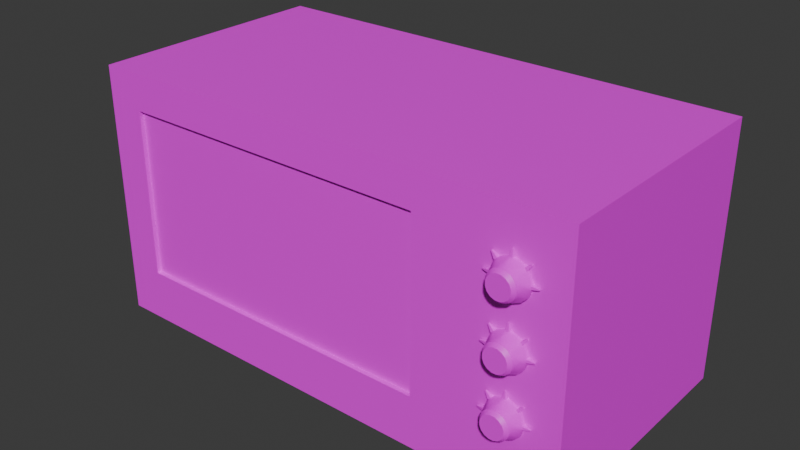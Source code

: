# Source: microwave.blend  (saved by Blender 4.4.32; exported with 4.5.12 LTS)
import bpy
from mathutils import Matrix  # noqa: F401  (used for matrix-valued properties, if any)

bpy.ops.wm.read_factory_settings(use_empty=True)
scene = bpy.context.scene
scene.name = 'Scene'

# ---- collections
col_collection = bpy.data.collections.new('Collection'); scene.collection.children.link(col_collection)

# ---- images (referenced by path relative to the original .blend; pixels are not part of the script)
import os
ASSET_DIR = os.environ.get("B2B_ASSET_DIR", "")  # directory of the original .blend (textures are referenced by path, not embedded)
HERE = os.path.dirname(os.path.abspath(__file__))  # packed textures are extracted next to this script under _unpacked/

def load_image(name, relpath, width, height, colorspace="sRGB"):
    """Load a texture the original file referenced (path relative to the .blend, or extracted next to this script)."""
    p = next((c for c in (os.path.join(HERE, relpath), os.path.join(ASSET_DIR, relpath)) if relpath and os.path.exists(c)), "")
    if p:
        img = bpy.data.images.load(p, check_existing=True)
        img.name = name
    else:  # same state as the original file: an image datablock whose file is absent (Cycles renders it pink)
        img = bpy.data.images.new(name, width, height)
        img.source = "FILE"
        img.filepath = "//" + (relpath or name)
    img.colorspace_settings.name = colorspace
    return img
img_pandamat_png = load_image('PandaMat.png', 'PandaMat.png', 1024, 1024, 'sRGB')

# ---- materials (node trees are filled in below, after node groups)
mat_pandamat = bpy.data.materials.new('PandaMat')
mat_pandamat.roughness = 0.5

# ---- node groups
ng_smooth_by_angle = bpy.data.node_groups.new('Smooth by Angle', 'GeometryNodeTree')
_s = ng_smooth_by_angle.interface.new_socket(name='Mesh', in_out='OUTPUT', socket_type='NodeSocketGeometry')
_s = ng_smooth_by_angle.interface.new_socket(name='Mesh', in_out='INPUT', socket_type='NodeSocketGeometry')
_s = ng_smooth_by_angle.interface.new_socket(name='Angle', in_out='INPUT', socket_type='NodeSocketFloat')
_s.subtype = 'ANGLE'
_s.default_value = 0.5236
_s.min_value = 0.0
_s.max_value = 3.142
_s.description = 'Maximum face angle for smooth edges'
_s = ng_smooth_by_angle.interface.new_socket(name='Ignore Sharpness', in_out='INPUT', socket_type='NodeSocketBool')
_s.force_non_field = True
ng_smooth_by_angle.description = 'Set the sharpness of mesh edges based on the angle between the neighboring faces'
ng_smooth_by_angle.is_modifier = True
_N = ng_smooth_by_angle.nodes; _L = ng_smooth_by_angle.links
n0 = _N.new('GeometryNodeSetShadeSmooth'); n0.name = 'Set Shade Smooth'; n0.location = (120, -80)
n0.domain = 'EDGE'
n1 = _N.new('GeometryNodeSetShadeSmooth'); n1.name = 'Set Shade Smooth.001'; n1.location = (300, -80)
n2 = _N.new('NodeGroupOutput'); n2.name = 'Group Output'; n2.location = (480, -80)
n3 = _N.new('GeometryNodeInputMeshEdgeAngle'); n3.name = 'Edge Angle'; n3.location = (-440, -240)
n4 = _N.new('NodeGroupInput'); n4.name = 'Group Input'; n4.location = (-80, -80)
n5 = _N.new('GeometryNodeInputEdgeSmooth'); n5.name = 'Is Edge Smooth'; n5.location = (-260, -120)
n6 = _N.new('GeometryNodeInputShadeSmooth'); n6.name = 'Is Shade Smooth'; n6.location = (-440, -397)
n7 = _N.new('FunctionNodeCompare'); n7.name = 'Compare'; n7.location = (-260, -260)
n7.operation = 'LESS_EQUAL'
n7.inputs[6].default_value = (0.0, 0.0, 0.0, 0.0)
n7.inputs[7].default_value = (0.0, 0.0, 0.0, 0.0)
n8 = _N.new('FunctionNodeBooleanMath'); n8.name = 'Boolean Math.001'; n8.location = (-80, -260)
n9 = _N.new('NodeGroupInput'); n9.name = 'Group Input.001'; n9.location = (-440, -329)
n10 = _N.new('NodeGroupInput'); n10.name = 'Group Input.002'; n10.location = (-259, -189)
n11 = _N.new('FunctionNodeBooleanMath'); n11.name = 'Boolean Math'; n11.location = (-80, -149)
n11.operation = 'OR'
n12 = _N.new('FunctionNodeBooleanMath'); n12.name = 'Boolean Math.002'; n12.location = (-260, -380)
n12.operation = 'OR'
n13 = _N.new('NodeGroupInput'); n13.name = 'Group Input.003'; n13.location = (-440, -460)
_L.new(n3.outputs[0], n7.inputs[0])
_L.new(n1.outputs[0], n2.inputs[0])
_L.new(n9.outputs[1], n7.inputs[1])
_L.new(n7.outputs[0], n8.inputs[0])
_L.new(n4.outputs[0], n0.inputs[0])
_L.new(n0.outputs[0], n1.inputs[0])
_L.new(n8.outputs[0], n0.inputs[2])
_L.new(n10.outputs[2], n11.inputs[1])
_L.new(n5.outputs[0], n11.inputs[0])
_L.new(n11.outputs[0], n0.inputs[1])
_L.new(n13.outputs[2], n12.inputs[1])
_L.new(n6.outputs[0], n12.inputs[0])
_L.new(n12.outputs[0], n8.inputs[1])
n2.is_active_output = True

# ---- material node trees
mat_pandamat.use_nodes = True; mat_pandamat.node_tree.nodes.clear()
_N = mat_pandamat.node_tree.nodes; _L = mat_pandamat.node_tree.links
n0 = _N.new('ShaderNodeBsdfPrincipled'); n0.name = 'Principled BSDF'; n0.location = (10, 300)
n0.inputs[27].default_value = (0.0, 0.0, 0.0, 1.0)
n0.inputs[28].default_value = 1.0
n1 = _N.new('ShaderNodeOutputMaterial'); n1.name = 'Material Output'; n1.location = (300, 300)
n2 = _N.new('ShaderNodeNormalMap'); n2.name = 'Normal Map'; n2.location = (-300, -300)
n2.label = 'Normal/Map'
n2.inputs[0].default_value = 0.0
n3 = _N.new('ShaderNodeTexImage'); n3.name = 'Image Texture'; n3.location = (-300, 600)
n3.image = img_pandamat_png
_L.new(n0.outputs[0], n1.inputs[0])
_L.new(n2.outputs[0], n0.inputs[5])
_L.new(n3.outputs[0], n0.inputs[0])
n1.is_active_output = True

# ---- world
world_world = bpy.data.worlds.new('World'); scene.world = world_world
world_world.use_nodes = True; world_world.node_tree.nodes.clear()
_N = world_world.node_tree.nodes; _L = world_world.node_tree.links
n0 = _N.new('ShaderNodeOutputWorld'); n0.name = 'World Output'; n0.location = (300, 300)
n1 = _N.new('ShaderNodeBackground'); n1.name = 'Background'; n1.location = (10, 300)
n1.inputs[0].default_value = (0.05088, 0.05088, 0.05088, 1.0)
_L.new(n1.outputs[0], n0.inputs[0])
n0.is_active_output = True
world_world.color = (0.05088, 0.05088, 0.05088)
world_world.sun_shadow_jitter_overblur = 0.0

# ---- meshes
me_cube_170 = bpy.data.meshes.new('Cube.170')
me_cube_170.from_pydata([(-34.95, -1.199e-06, 17.43), (-34.95, 35.82, 17.43), (-34.95, -1.199e-06, -17.43), (-34.95, 35.82, -17.43), (34.95, -1.199e-06, 17.43), (34.95, 35.82, 17.43), (34.95, -1.199e-06, -17.43), (34.95, 35.82, -17.43), (20.96, 32.83, 17.43), (-31.62, 32.83, 17.43), (-31.62, 5.21, 17.43), (20.96, 5.21, 17.43), (20.96, 32.83, -15.82), (-31.62, 32.83, -15.82), (20.96, 5.21, -15.82), (-31.62, 5.21, -15.82)], [], [(3, 7, 6, 2), (5, 4, 6, 7), (1, 3, 2, 0), (5, 7, 3, 1), (6, 4, 0, 2), (9, 13, 12, 8), (11, 14, 15, 10), (8, 12, 14, 11), (15, 14, 12, 13), (10, 15, 13, 9), (4, 11, 10, 9, 8, 5, 1, 0), (5, 8, 11, 4)])
me_cube_170.polygons.foreach_set('use_smooth', [True] * 12)
_k = set([(12, 14), (13, 15), (14, 15)])
me_cube_170.attributes.new('sharp_edge', 'BOOLEAN', 'EDGE').data.foreach_set('value', [ (min(e.vertices), max(e.vertices)) in _k for e in me_cube_170.edges])
_uv = me_cube_170.uv_layers.new(name='UVMap')
_uv.uv.foreach_set('vector', [0.259, 0.9757, 0.259, 0.9831, 0.2542, 0.985, 0.2542, 0.9757, 0.2696, 0.9858, 0.2696, 0.981, 0.2742, 0.981, 0.2742, 0.9858, 0.2742, 0.9804, 0.2696, 0.9804, 0.2696, 0.9757, 0.2742, 0.9757, 0.7965, 0.9765, 0.2611, 0.985, 0.259, 0.9757, 0.7965, 0.984, 0.2542, 0.985, 0.0, 0.0, 0.2742, 0.9757, 0.2542, 0.9757, 0.04712, 0.8604, 0.04712, 0.8604, 0.04712, 0.8533, 0.04712, 0.8533, 0.0, 0.0, 0.0, 0.0, 0.0, 0.0, 0.0, 0.0, 0.0, 0.0, 0.0, 0.0, 0.0, 0.0, 0.0, 0.0, 0.0, 0.0, 0.0, 0.0, 0.0, 0.0, 0.04712, 0.8604, 0.0, 0.0, 0.0, 0.0, 0.0, 0.0, 0.0, 0.0, 0.2696, 0.981, 0.0, 0.0, 0.0, 0.0, 0.0, 0.0, 0.04712, 0.8533, 0.7965, 0.9765, 0.2742, 0.9804, 0.2742, 0.9757, 0.7965, 0.9765, 0.04712, 0.8533, 0.0, 0.0, 0.2696, 0.981])
me_cube_170.materials.append(mat_pandamat)
me_cube_170.update()
me_cube_003 = bpy.data.meshes.new('Cube.003')
me_cube_003.from_pydata([(14.93, 30.83, 17.43), (-29.62, 30.83, 17.43), (-29.62, 7.21, 17.43), (14.93, 7.21, 17.43), (-31.62, 5.21, 17.43), (20.96, 5.21, 17.43), (20.96, 32.83, 17.43), (-31.62, 32.83, 17.43), (-29.62, 7.21, 14.39), (14.93, 7.21, 14.39), (14.93, 30.83, 14.39), (-29.62, 30.83, 14.39), (-31.62, 5.21, 17.43), (20.96, 5.21, 17.43), (20.96, 32.83, 17.43), (-31.62, 32.83, 17.43), (-31.62, 5.21, 14.39), (20.96, 5.21, 14.39), (20.96, 32.83, 14.39), (-31.62, 32.83, 14.39), (-29.62, 7.21, 16.83), (14.93, 7.21, 16.83), (14.93, 30.83, 16.83), (-29.62, 30.83, 16.83), (-29.62, 7.21, 14.99), (14.93, 7.21, 14.99), (14.93, 30.83, 14.99), (-29.62, 30.83, 14.99)], [], [(3, 21, 20, 2), (2, 20, 23, 1), (13, 5, 6, 14), (14, 6, 7, 15), (15, 7, 4, 12), (12, 4, 5, 13), (4, 16, 17, 5), (7, 19, 16, 4), (6, 18, 19, 7), (5, 17, 18, 6), (2, 12, 13, 3), (0, 14, 15, 1), (1, 15, 12, 2), (3, 13, 14, 0), (9, 17, 16, 8), (11, 19, 18, 10), (8, 16, 19, 11), (10, 18, 17, 9), (9, 25, 26, 10), (10, 26, 27, 11), (0, 22, 21, 3), (1, 23, 22, 0), (11, 27, 24, 8), (8, 24, 25, 9), (21, 25, 24, 20), (22, 26, 25, 21), (23, 27, 26, 22), (23, 20, 24, 27)])
_uv = me_cube_003.uv_layers.new(name='UVMap')
_uv.uv.foreach_set('vector', [0.0, 0.0, 0.0, 0.0, 0.0, 0.0, 0.0, 0.0, 0.0, 0.0, 0.0, 0.0, 0.0, 0.0, 0.0, 0.0, 0.0, 0.0, 0.0, 0.0, 0.0, 0.0, 0.0, 0.0, 0.0, 0.0, 0.0, 0.0, 0.0, 0.0, 0.0, 0.0, 0.0, 0.0, 0.0, 0.0, 0.0, 0.0, 0.0, 0.0, 0.0, 0.0, 0.0, 0.0, 0.0, 0.0, 0.0, 0.0, 0.0, 0.0, 0.0, 0.0, 0.0, 0.0, 0.0, 0.0, 0.0, 0.0, 0.0, 0.0, 0.0, 0.0, 0.0, 0.0, 0.0, 0.0, 0.0, 0.0, 0.0, 0.0, 0.0, 0.0, 0.0, 0.0, 0.0, 0.0, 0.0, 0.0, 0.0, 0.0, 0.0, 0.0, 0.0, 0.0, 0.0, 0.0, 0.0, 0.0, 0.0, 0.0, 0.0, 0.0, 0.0, 0.0, 0.0, 0.0, 0.0, 0.0, 0.0, 0.0, 0.0, 0.0, 0.0, 0.0, 0.0, 0.0, 0.0, 0.0, 0.0, 0.0, 0.0, 0.0, 0.0, 0.0, 0.0, 0.0, 0.0, 0.0, 0.0, 0.0, 0.0, 0.0, 0.0, 0.0, 0.0, 0.0, 0.0, 0.0, 0.0, 0.0, 0.0, 0.0, 0.0, 0.0, 0.0, 0.0, 0.0, 0.0, 0.0, 0.0, 0.0, 0.0, 0.0, 0.0, 0.0, 0.0, 0.0, 0.0, 0.0, 0.0, 0.0, 0.0, 0.0, 0.0, 0.0, 0.0, 0.0, 0.0, 0.0, 0.0, 0.0, 0.0, 0.0, 0.0, 0.0, 0.0, 0.0, 0.0, 0.0, 0.0, 0.0, 0.0, 0.0, 0.0, 0.0, 0.0, 0.0, 0.0, 0.0, 0.0, 0.0, 0.0, 0.0, 0.0, 0.0, 0.0, 0.0, 0.0, 0.0, 0.0, 0.0, 0.0, 0.0, 0.0, 0.0, 0.0, 0.0, 0.0, 0.0, 0.0, 0.0, 0.0, 0.0, 0.0, 0.0, 0.0, 0.0, 0.0, 0.0, 0.0, 0.0, 0.0, 0.0, 0.0, 0.0, 0.0, 0.0, 0.0, 0.0, 0.0, 0.0, 0.0, 0.0, 0.0])
me_cube_003.materials.append(mat_pandamat)
me_cube_003.update()
me_cube_004 = bpy.data.meshes.new('Cube.004')
me_cube_004.from_pydata([(-29.62, 7.21, 16.83), (14.93, 7.21, 16.83), (14.93, 30.83, 16.83), (-29.62, 30.83, 16.83), (-29.62, 7.21, 14.99), (14.93, 7.21, 14.99), (14.93, 30.83, 14.99), (-29.62, 30.83, 14.99)], [], [(3, 0, 1, 2), (7, 6, 5, 4), (3, 2, 6, 7), (2, 1, 5, 6), (1, 0, 4, 5), (3, 7, 4, 0)])
_uv = me_cube_004.uv_layers.new(name='UVMap')
_uv.uv.foreach_set('vector', [0.0, 0.0, 0.0, 0.0, 0.0, 0.0, 0.0, 0.0, 0.0, 0.0, 0.0, 0.0, 0.0, 0.0, 0.0, 0.0, 0.0, 0.0, 0.0, 0.0, 0.0, 0.0, 0.0, 0.0, 0.0, 0.0, 0.0, 0.0, 0.0, 0.0, 0.0, 0.0, 0.0, 0.0, 0.0, 0.0, 0.0, 0.0, 0.0, 0.0, 0.0, 0.0, 0.0, 0.0, 0.0, 0.0, 0.0, 0.0])
me_cube_004.materials.append(mat_pandamat)
me_cube_004.update()
me_cube_001 = bpy.data.meshes.new('Cube.001')
me_cube_001.from_pydata([(27.73, 21.54, 17.43), (27.73, 21.54, 17.95), (28.18, 21.54, 17.43), (28.18, 21.54, 17.95), (29.58, 20.96, 17.39), (29.6, 20.93, 17.91), (29.87, 20.67, 17.47), (29.9, 20.64, 17.98), (30.48, 19.22, 17.43), (30.48, 19.22, 17.95), (30.47, 18.81, 17.43), (30.47, 18.81, 17.95), (30.09, 17.59, 17.43), (30.09, 17.59, 17.95), (29.38, 16.88, 17.43), (29.38, 16.88, 17.95), (28.46, 16.5, 17.43), (28.46, 16.5, 17.95), (27.45, 16.5, 17.43), (27.45, 16.5, 17.95), (26.53, 16.88, 17.43), (26.53, 16.88, 17.95), (25.82, 17.59, 17.43), (25.82, 17.59, 17.95), (25.44, 18.82, 17.43), (25.44, 18.82, 17.95), (25.43, 19.22, 17.43), (25.43, 19.22, 17.95), (26.04, 20.67, 17.47), (26.01, 20.64, 17.98), (26.33, 20.96, 17.39), (26.31, 20.93, 17.91), (28.33, 20.91, 18.98), (27.58, 20.91, 18.98), (29.03, 20.62, 18.98), (29.56, 20.09, 18.98), (29.84, 19.39, 18.98), (29.84, 18.64, 18.98), (29.56, 17.95, 18.98), (29.02, 17.42, 18.98), (28.33, 17.13, 18.98), (27.58, 17.13, 18.98), (26.88, 17.42, 18.98), (26.35, 17.95, 18.98), (26.06, 18.64, 18.98), (26.07, 19.39, 18.98), (26.35, 20.09, 18.98), (26.88, 20.62, 18.98), (27.87, 22.48, 17.6), (28.04, 22.48, 17.6), (28.04, 22.48, 17.78), (27.87, 22.48, 17.78), (30.35, 21.51, 17.77), (30.34, 21.52, 17.58), (30.45, 21.42, 17.61), (30.46, 21.41, 17.79), (31.41, 19.09, 17.78), (31.41, 19.09, 17.6), (31.41, 18.95, 17.6), (31.41, 18.95, 17.78), (24.5, 18.95, 17.78), (24.5, 18.95, 17.6), (24.49, 19.09, 17.6), (24.49, 19.09, 17.78), (25.45, 21.41, 17.79), (25.46, 21.42, 17.61), (25.57, 21.52, 17.58), (25.56, 21.51, 17.77), (28.26, 20.55, 19.94), (28.33, 20.91, 19.46), (27.58, 20.91, 19.46), (27.65, 20.55, 19.94), (28.82, 20.32, 19.94), (29.03, 20.62, 19.46), (29.26, 19.89, 19.94), (29.56, 20.09, 19.46), (29.49, 19.32, 19.94), (29.84, 19.39, 19.46), (29.49, 18.71, 19.94), (29.84, 18.64, 19.46), (29.26, 18.15, 19.94), (29.56, 17.95, 19.46), (28.82, 17.72, 19.94), (29.02, 17.42, 19.46), (28.26, 17.48, 19.94), (28.33, 17.13, 19.46), (27.65, 17.48, 19.94), (27.58, 17.13, 19.46), (27.08, 17.72, 19.94), (26.88, 17.42, 19.46), (26.65, 18.15, 19.94), (26.35, 17.95, 19.46), (26.42, 18.71, 19.94), (26.06, 18.64, 19.46), (26.42, 19.32, 19.94), (26.07, 19.39, 19.46), (26.65, 19.89, 19.94), (26.35, 20.09, 19.46), (27.08, 20.32, 19.94), (26.88, 20.62, 19.46), (27.73, 30.09, 17.43), (27.73, 30.09, 17.95), (28.18, 30.09, 17.43), (28.18, 30.09, 17.95), (29.58, 29.51, 17.39), (29.6, 29.48, 17.91), (29.87, 29.22, 17.47), (29.9, 29.19, 17.98), (30.48, 27.77, 17.43), (30.48, 27.77, 17.95), (30.47, 27.37, 17.43), (30.47, 27.36, 17.95), (30.09, 26.14, 17.43), (30.09, 26.14, 17.95), (29.38, 25.43, 17.43), (29.38, 25.43, 17.95), (28.46, 25.05, 17.43), (28.46, 25.05, 17.95), (27.45, 25.05, 17.43), (27.45, 25.05, 17.95), (26.53, 25.43, 17.43), (26.53, 25.43, 17.95), (25.82, 26.14, 17.43), (25.82, 26.14, 17.95), (25.44, 27.37, 17.43), (25.44, 27.37, 17.95), (25.43, 27.77, 17.43), (25.43, 27.77, 17.95), (26.04, 29.22, 17.47), (26.01, 29.2, 17.98), (26.33, 29.51, 17.39), (26.31, 29.48, 17.91), (28.33, 29.46, 18.98), (27.58, 29.46, 18.98), (29.03, 29.17, 18.98), (29.56, 28.64, 18.98), (29.84, 27.94, 18.98), (29.84, 27.19, 18.98), (29.56, 26.5, 18.98), (29.02, 25.97, 18.98), (28.33, 25.68, 18.98), (27.58, 25.68, 18.98), (26.88, 25.97, 18.98), (26.35, 26.5, 18.98), (26.06, 27.19, 18.98), (26.07, 27.95, 18.98), (26.35, 28.64, 18.98), (26.88, 29.17, 18.98), (27.87, 31.03, 17.6), (28.04, 31.03, 17.6), (28.04, 31.03, 17.78), (27.87, 31.03, 17.78), (30.35, 30.06, 17.77), (30.34, 30.07, 17.58), (30.45, 29.97, 17.61), (30.46, 29.96, 17.79), (31.41, 27.64, 17.78), (31.41, 27.64, 17.6), (31.41, 27.5, 17.6), (31.41, 27.5, 17.78), (24.5, 27.5, 17.78), (24.5, 27.5, 17.6), (24.49, 27.65, 17.6), (24.49, 27.65, 17.78), (25.45, 29.96, 17.79), (25.46, 29.97, 17.61), (25.57, 30.07, 17.58), (25.56, 30.06, 17.77), (28.26, 29.11, 19.94), (28.33, 29.46, 19.46), (27.58, 29.46, 19.46), (27.65, 29.11, 19.94), (28.82, 28.87, 19.94), (29.03, 29.17, 19.46), (29.26, 28.44, 19.94), (29.56, 28.64, 19.46), (29.49, 27.87, 19.94), (29.84, 27.94, 19.46), (29.49, 27.26, 19.94), (29.84, 27.19, 19.46), (29.26, 26.7, 19.94), (29.56, 26.5, 19.46), (28.82, 26.27, 19.94), (29.02, 25.97, 19.46), (28.26, 26.03, 19.94), (28.33, 25.68, 19.46), (27.65, 26.03, 19.94), (27.58, 25.68, 19.46), (27.08, 26.27, 19.94), (26.88, 25.97, 19.46), (26.65, 26.7, 19.94), (26.35, 26.5, 19.46), (26.42, 27.26, 19.94), (26.06, 27.19, 19.46), (26.42, 27.88, 19.94), (26.07, 27.95, 19.46), (26.65, 28.44, 19.94), (26.35, 28.64, 19.46), (27.08, 28.87, 19.94), (26.88, 29.17, 19.46), (27.73, 13.18, 17.43), (27.73, 13.18, 17.95), (28.18, 13.18, 17.43), (28.18, 13.18, 17.95), (29.58, 12.6, 17.39), (29.6, 12.57, 17.91), (29.87, 12.31, 17.47), (29.9, 12.28, 17.98), (30.48, 10.86, 17.43), (30.48, 10.86, 17.95), (30.47, 10.46, 17.43), (30.47, 10.45, 17.95), (30.09, 9.23, 17.43), (30.09, 9.23, 17.95), (29.38, 8.521, 17.43), (29.38, 8.521, 17.95), (28.46, 8.138, 17.43), (28.46, 8.138, 17.95), (27.45, 8.138, 17.43), (27.45, 8.138, 17.95), (26.53, 8.522, 17.43), (26.53, 8.522, 17.95), (25.82, 9.232, 17.43), (25.82, 9.232, 17.95), (25.44, 10.46, 17.43), (25.44, 10.46, 17.95), (25.43, 10.86, 17.43), (25.43, 10.86, 17.95), (26.04, 12.31, 17.47), (26.01, 12.29, 17.98), (26.33, 12.6, 17.39), (26.31, 12.57, 17.91), (28.33, 12.55, 18.98), (27.58, 12.55, 18.98), (29.03, 12.26, 18.98), (29.56, 11.73, 18.98), (29.84, 11.03, 18.98), (29.84, 10.28, 18.98), (29.56, 9.589, 18.98), (29.02, 9.057, 18.98), (28.33, 8.77, 18.98), (27.58, 8.77, 18.98), (26.88, 9.058, 18.98), (26.35, 9.589, 18.98), (26.06, 10.28, 18.98), (26.07, 11.04, 18.98), (26.35, 11.73, 18.98), (26.88, 12.26, 18.98), (27.87, 14.12, 17.6), (28.04, 14.12, 17.6), (28.04, 14.12, 17.78), (27.87, 14.12, 17.78), (30.35, 13.15, 17.77), (30.34, 13.16, 17.58), (30.45, 13.06, 17.61), (30.46, 13.05, 17.79), (31.41, 10.73, 17.78), (31.41, 10.73, 17.6), (31.41, 10.59, 17.6), (31.41, 10.59, 17.78), (24.5, 10.59, 17.78), (24.5, 10.59, 17.6), (24.49, 10.74, 17.6), (24.49, 10.74, 17.78), (25.45, 13.05, 17.79), (25.46, 13.06, 17.61), (25.57, 13.16, 17.58), (25.56, 13.15, 17.77), (28.26, 12.2, 19.94), (28.33, 12.55, 19.46), (27.58, 12.55, 19.46), (27.65, 12.2, 19.94), (28.82, 11.96, 19.94), (29.03, 12.26, 19.46), (29.26, 11.53, 19.94), (29.56, 11.73, 19.46), (29.49, 10.96, 19.94), (29.84, 11.03, 19.46), (29.49, 10.35, 19.94), (29.84, 10.28, 19.46), (29.26, 9.789, 19.94), (29.56, 9.589, 19.46), (28.82, 9.357, 19.94), (29.02, 9.057, 19.46), (28.26, 9.123, 19.94), (28.33, 8.77, 19.46), (27.65, 9.123, 19.94), (27.58, 8.77, 19.46), (27.08, 9.357, 19.94), (26.88, 9.058, 19.46), (26.65, 9.789, 19.94), (26.35, 9.589, 19.46), (26.42, 10.35, 19.94), (26.06, 10.28, 19.46), (26.42, 10.97, 19.94), (26.07, 11.04, 19.46), (26.65, 11.53, 19.94), (26.35, 11.73, 19.46), (27.08, 11.96, 19.94), (26.88, 12.26, 19.46)], [], [(9, 11, 59, 56), (2, 3, 5, 4), (24, 25, 60, 61), (6, 7, 9, 8), (4, 5, 52, 53), (10, 11, 13, 12), (12, 13, 15, 14), (14, 15, 17, 16), (16, 17, 19, 18), (18, 19, 21, 20), (20, 21, 23, 22), (22, 23, 25, 24), (30, 28, 65, 66), (26, 27, 29, 28), (11, 9, 36, 37), (10, 8, 57, 58), (30, 31, 1, 0), (30, 0, 2, 4, 6, 8, 10, 12, 14, 16, 18, 20, 22, 24, 26, 28), (36, 35, 75, 77), (21, 19, 41, 42), (31, 29, 46, 47), (7, 5, 34, 35), (17, 15, 39, 40), (3, 1, 33, 32), (27, 25, 44, 45), (13, 11, 37, 38), (23, 21, 42, 43), (1, 31, 47, 33), (9, 7, 35, 36), (19, 17, 40, 41), (29, 27, 45, 46), (5, 3, 32, 34), (15, 13, 38, 39), (25, 23, 43, 44), (34, 32, 69, 73), (44, 43, 91, 93), (37, 36, 77, 79), (45, 44, 93, 95), (38, 37, 79, 81), (46, 45, 95, 97), (39, 38, 81, 83), (47, 46, 97, 99), (40, 39, 83, 85), (41, 40, 85, 87), (80, 78, 76, 74, 72, 68, 71, 98, 96, 94, 92, 90, 88, 86, 84, 82), (35, 34, 73, 75), (42, 41, 87, 89), (33, 47, 99, 70), (43, 42, 89, 91), (48, 51, 50, 49), (53, 52, 55, 54), (57, 56, 59, 58), (61, 60, 63, 62), (65, 64, 67, 66), (29, 31, 67, 64), (6, 4, 53, 54), (26, 24, 61, 62), (2, 0, 48, 49), (11, 10, 58, 59), (31, 30, 66, 67), (5, 7, 55, 52), (25, 27, 63, 60), (1, 3, 50, 51), (7, 6, 54, 55), (27, 26, 62, 63), (0, 1, 51, 48), (3, 2, 49, 50), (8, 9, 56, 57), (28, 29, 64, 65), (69, 70, 71, 68), (73, 69, 68, 72), (75, 73, 72, 74), (77, 75, 74, 76), (79, 77, 76, 78), (81, 79, 78, 80), (83, 81, 80, 82), (85, 83, 82, 84), (87, 85, 84, 86), (89, 87, 86, 88), (91, 89, 88, 90), (93, 91, 90, 92), (95, 93, 92, 94), (97, 95, 94, 96), (99, 97, 96, 98), (70, 99, 98, 71), (32, 33, 70, 69), (109, 111, 159, 156), (102, 103, 105, 104), (124, 125, 160, 161), (106, 107, 109, 108), (104, 105, 152, 153), (110, 111, 113, 112), (112, 113, 115, 114), (114, 115, 117, 116), (116, 117, 119, 118), (118, 119, 121, 120), (120, 121, 123, 122), (122, 123, 125, 124), (130, 128, 165, 166), (126, 127, 129, 128), (111, 109, 136, 137), (110, 108, 157, 158), (130, 131, 101, 100), (130, 100, 102, 104, 106, 108, 110, 112, 114, 116, 118, 120, 122, 124, 126, 128), (136, 135, 175, 177), (121, 119, 141, 142), (131, 129, 146, 147), (107, 105, 134, 135), (117, 115, 139, 140), (103, 101, 133, 132), (127, 125, 144, 145), (113, 111, 137, 138), (123, 121, 142, 143), (101, 131, 147, 133), (109, 107, 135, 136), (119, 117, 140, 141), (129, 127, 145, 146), (105, 103, 132, 134), (115, 113, 138, 139), (125, 123, 143, 144), (134, 132, 169, 173), (144, 143, 191, 193), (137, 136, 177, 179), (145, 144, 193, 195), (138, 137, 179, 181), (146, 145, 195, 197), (139, 138, 181, 183), (147, 146, 197, 199), (140, 139, 183, 185), (141, 140, 185, 187), (180, 178, 176, 174, 172, 168, 171, 198, 196, 194, 192, 190, 188, 186, 184, 182), (135, 134, 173, 175), (142, 141, 187, 189), (133, 147, 199, 170), (143, 142, 189, 191), (148, 151, 150, 149), (153, 152, 155, 154), (157, 156, 159, 158), (161, 160, 163, 162), (165, 164, 167, 166), (129, 131, 167, 164), (106, 104, 153, 154), (126, 124, 161, 162), (102, 100, 148, 149), (111, 110, 158, 159), (131, 130, 166, 167), (105, 107, 155, 152), (125, 127, 163, 160), (101, 103, 150, 151), (107, 106, 154, 155), (127, 126, 162, 163), (100, 101, 151, 148), (103, 102, 149, 150), (108, 109, 156, 157), (128, 129, 164, 165), (169, 170, 171, 168), (173, 169, 168, 172), (175, 173, 172, 174), (177, 175, 174, 176), (179, 177, 176, 178), (181, 179, 178, 180), (183, 181, 180, 182), (185, 183, 182, 184), (187, 185, 184, 186), (189, 187, 186, 188), (191, 189, 188, 190), (193, 191, 190, 192), (195, 193, 192, 194), (197, 195, 194, 196), (199, 197, 196, 198), (170, 199, 198, 171), (132, 133, 170, 169), (209, 211, 259, 256), (202, 203, 205, 204), (224, 225, 260, 261), (206, 207, 209, 208), (204, 205, 252, 253), (210, 211, 213, 212), (212, 213, 215, 214), (214, 215, 217, 216), (216, 217, 219, 218), (218, 219, 221, 220), (220, 221, 223, 222), (222, 223, 225, 224), (230, 228, 265, 266), (226, 227, 229, 228), (211, 209, 236, 237), (210, 208, 257, 258), (230, 231, 201, 200), (230, 200, 202, 204, 206, 208, 210, 212, 214, 216, 218, 220, 222, 224, 226, 228), (236, 235, 275, 277), (221, 219, 241, 242), (231, 229, 246, 247), (207, 205, 234, 235), (217, 215, 239, 240), (203, 201, 233, 232), (227, 225, 244, 245), (213, 211, 237, 238), (223, 221, 242, 243), (201, 231, 247, 233), (209, 207, 235, 236), (219, 217, 240, 241), (229, 227, 245, 246), (205, 203, 232, 234), (215, 213, 238, 239), (225, 223, 243, 244), (234, 232, 269, 273), (244, 243, 291, 293), (237, 236, 277, 279), (245, 244, 293, 295), (238, 237, 279, 281), (246, 245, 295, 297), (239, 238, 281, 283), (247, 246, 297, 299), (240, 239, 283, 285), (241, 240, 285, 287), (280, 278, 276, 274, 272, 268, 271, 298, 296, 294, 292, 290, 288, 286, 284, 282), (235, 234, 273, 275), (242, 241, 287, 289), (233, 247, 299, 270), (243, 242, 289, 291), (248, 251, 250, 249), (253, 252, 255, 254), (257, 256, 259, 258), (261, 260, 263, 262), (265, 264, 267, 266), (229, 231, 267, 264), (206, 204, 253, 254), (226, 224, 261, 262), (202, 200, 248, 249), (211, 210, 258, 259), (231, 230, 266, 267), (205, 207, 255, 252), (225, 227, 263, 260), (201, 203, 250, 251), (207, 206, 254, 255), (227, 226, 262, 263), (200, 201, 251, 248), (203, 202, 249, 250), (208, 209, 256, 257), (228, 229, 264, 265), (269, 270, 271, 268), (273, 269, 268, 272), (275, 273, 272, 274), (277, 275, 274, 276), (279, 277, 276, 278), (281, 279, 278, 280), (283, 281, 280, 282), (285, 283, 282, 284), (287, 285, 284, 286), (289, 287, 286, 288), (291, 289, 288, 290), (293, 291, 290, 292), (295, 293, 292, 294), (297, 295, 294, 296), (299, 297, 296, 298), (270, 299, 298, 271), (232, 233, 270, 269)])
me_cube_001.polygons.foreach_set('use_smooth', [True] * 258)
_uv = me_cube_001.uv_layers.new(name='UVMap')
_uv.uv.foreach_set('vector', [0.6964, 0.9797, 0.6963, 0.9797, 0.6964, 0.9796, 0.6964, 0.9796, 0.6959, 0.9789, 0.6959, 0.9789, 0.6959, 0.9787, 0.6959, 0.9787, 0.7045, 0.9796, 0.7044, 0.9796, 0.7044, 0.9795, 0.7044, 0.9795, 0.6956, 0.9793, 0.6957, 0.9793, 0.6957, 0.9795, 0.6956, 0.9795, 0.6959, 0.9787, 0.6959, 0.9787, 0.6959, 0.9786, 0.6959, 0.9786, 0.6956, 0.9796, 0.6957, 0.9796, 0.6957, 0.9797, 0.6956, 0.9797, 0.7043, 0.9783, 0.7044, 0.9783, 0.7044, 0.9784, 0.7043, 0.9784, 0.7043, 0.9784, 0.7044, 0.9784, 0.7044, 0.9785, 0.7043, 0.9785, 0.7043, 0.9785, 0.7044, 0.9785, 0.7044, 0.9787, 0.7043, 0.9787, 0.7043, 0.9787, 0.7044, 0.9787, 0.7044, 0.9788, 0.7043, 0.9788, 0.7043, 0.9788, 0.7044, 0.9788, 0.7044, 0.9789, 0.7043, 0.9789, 0.7031, 0.9791, 0.7032, 0.9791, 0.7032, 0.9793, 0.7031, 0.9793, 0.7031, 0.979, 0.7032, 0.979, 0.7032, 0.9791, 0.7032, 0.9791, 0.7031, 0.9793, 0.7032, 0.9793, 0.7032, 0.9795, 0.7031, 0.9795, 0.6957, 0.9796, 0.6957, 0.9795, 0.6958, 0.9795, 0.6958, 0.9796, 0.703, 0.9784, 0.7029, 0.9784, 0.7028, 0.9783, 0.7029, 0.9783, 0.6959, 0.9791, 0.6959, 0.9791, 0.6959, 0.9789, 0.6959, 0.9789, 0.7031, 0.979, 0.703, 0.9789, 0.7029, 0.9789, 0.7028, 0.9787, 0.7028, 0.9786, 0.7029, 0.9784, 0.703, 0.9784, 0.7031, 0.9783, 0.7032, 0.9783, 0.7034, 0.9784, 0.7035, 0.9785, 0.7035, 0.9786, 0.7035, 0.9787, 0.7034, 0.9789, 0.7034, 0.9789, 0.7032, 0.979, 0.6958, 0.9795, 0.6958, 0.9794, 0.6959, 0.9794, 0.6959, 0.9795, 0.7044, 0.9788, 0.7044, 0.9787, 0.7045, 0.9787, 0.7045, 0.9788, 0.6959, 0.9791, 0.6959, 0.9792, 0.6957, 0.9791, 0.6957, 0.979, 0.6959, 0.9786, 0.6959, 0.9787, 0.6957, 0.9788, 0.6957, 0.9787, 0.7044, 0.9785, 0.7044, 0.9784, 0.7045, 0.9785, 0.7045, 0.9786, 0.6959, 0.9789, 0.6959, 0.9789, 0.6957, 0.9789, 0.6957, 0.9788, 0.7032, 0.9793, 0.7032, 0.9793, 0.7033, 0.9793, 0.7033, 0.9794, 0.6957, 0.9797, 0.6957, 0.9796, 0.6958, 0.9796, 0.6958, 0.9797, 0.7044, 0.9789, 0.7044, 0.9788, 0.7045, 0.9788, 0.7045, 0.9788, 0.6959, 0.9789, 0.6959, 0.9791, 0.6957, 0.979, 0.6957, 0.9789, 0.6957, 0.9795, 0.6957, 0.9793, 0.6958, 0.9794, 0.6958, 0.9795, 0.7044, 0.9787, 0.7044, 0.9785, 0.7045, 0.9786, 0.7045, 0.9787, 0.7032, 0.9795, 0.7032, 0.9793, 0.7033, 0.9794, 0.7033, 0.9795, 0.6959, 0.9787, 0.6959, 0.9789, 0.6957, 0.9788, 0.6957, 0.9788, 0.7044, 0.9784, 0.7044, 0.9783, 0.7045, 0.9784, 0.7045, 0.9785, 0.7032, 0.9793, 0.7032, 0.9791, 0.7033, 0.9792, 0.7033, 0.9793, 0.6957, 0.9788, 0.6957, 0.9788, 0.6957, 0.9788, 0.6957, 0.9788, 0.7033, 0.9793, 0.7033, 0.9792, 0.7034, 0.9792, 0.7034, 0.9793, 0.6958, 0.9796, 0.6958, 0.9795, 0.6959, 0.9795, 0.6959, 0.9796, 0.7033, 0.9794, 0.7033, 0.9793, 0.7034, 0.9793, 0.7034, 0.9794, 0.6958, 0.9797, 0.6958, 0.9796, 0.6959, 0.9796, 0.6959, 0.9797, 0.7033, 0.9795, 0.7033, 0.9794, 0.7034, 0.9794, 0.7034, 0.9795, 0.7045, 0.9785, 0.7045, 0.9784, 0.7046, 0.9784, 0.7046, 0.9785, 0.7033, 0.9795, 0.7033, 0.9795, 0.7034, 0.9795, 0.7034, 0.9795, 0.7045, 0.9786, 0.7045, 0.9785, 0.7046, 0.9785, 0.7046, 0.9786, 0.7045, 0.9787, 0.7045, 0.9786, 0.7046, 0.9786, 0.7046, 0.9787, 0.702, 0.9792, 0.7021, 0.9791, 0.7022, 0.9791, 0.7022, 0.9792, 0.7023, 0.9792, 0.7023, 0.9793, 0.7023, 0.9794, 0.7023, 0.9795, 0.7022, 0.9795, 0.7022, 0.9795, 0.7021, 0.9795, 0.702, 0.9795, 0.7019, 0.9795, 0.7019, 0.9794, 0.7019, 0.9793, 0.7019, 0.9792, 0.6958, 0.9794, 0.6958, 0.9793, 0.6959, 0.9793, 0.6959, 0.9794, 0.7045, 0.9788, 0.7045, 0.9787, 0.7046, 0.9787, 0.7046, 0.9788, 0.6957, 0.9789, 0.6957, 0.979, 0.6957, 0.979, 0.6957, 0.9789, 0.7045, 0.9788, 0.7045, 0.9788, 0.7046, 0.9788, 0.7046, 0.9788, 0.7008, 0.9786, 0.7008, 0.9786, 0.7009, 0.9786, 0.7009, 0.9786, 0.6956, 0.9792, 0.6956, 0.9792, 0.6956, 0.9792, 0.6956, 0.9792, 0.7009, 0.9788, 0.7009, 0.9788, 0.7008, 0.9788, 0.7008, 0.9788, 0.7009, 0.9787, 0.7009, 0.9787, 0.7008, 0.9787, 0.7008, 0.9787, 0.7032, 0.9796, 0.7032, 0.9796, 0.7032, 0.9796, 0.7032, 0.9796, 0.7022, 0.9797, 0.7022, 0.9797, 0.7022, 0.9796, 0.7022, 0.9796, 0.7028, 0.9786, 0.7028, 0.9787, 0.7027, 0.9787, 0.7027, 0.9787, 0.7034, 0.9789, 0.7034, 0.9789, 0.7035, 0.979, 0.7035, 0.979, 0.7029, 0.9789, 0.703, 0.9789, 0.7029, 0.979, 0.7028, 0.979, 0.7047, 0.9796, 0.7046, 0.9796, 0.7046, 0.9795, 0.7046, 0.9795, 0.6959, 0.9791, 0.6959, 0.9791, 0.6959, 0.9792, 0.6959, 0.9792, 0.7022, 0.9797, 0.7021, 0.9797, 0.7021, 0.9796, 0.7021, 0.9796, 0.6965, 0.9797, 0.6964, 0.9797, 0.6964, 0.9796, 0.6964, 0.9796, 0.702, 0.9796, 0.702, 0.9796, 0.702, 0.9797, 0.702, 0.9797, 0.6957, 0.9793, 0.6956, 0.9793, 0.6956, 0.9792, 0.6956, 0.9792, 0.7028, 0.9797, 0.7027, 0.9797, 0.7027, 0.9796, 0.7028, 0.9796, 0.6967, 0.9791, 0.6966, 0.9791, 0.6967, 0.979, 0.6967, 0.979, 0.6966, 0.9788, 0.6967, 0.9788, 0.6967, 0.979, 0.6967, 0.979, 0.7028, 0.9796, 0.7029, 0.9796, 0.7029, 0.9797, 0.7029, 0.9797, 0.7031, 0.9795, 0.7032, 0.9795, 0.7032, 0.9796, 0.7032, 0.9796, 0.6957, 0.9788, 0.6957, 0.9789, 0.6956, 0.9789, 0.6956, 0.9789, 0.6957, 0.9788, 0.6957, 0.9788, 0.6956, 0.9789, 0.6956, 0.9788, 0.7023, 0.9791, 0.7023, 0.9792, 0.7023, 0.9792, 0.7022, 0.9792, 0.6959, 0.9795, 0.6959, 0.9794, 0.6959, 0.9794, 0.6959, 0.9795, 0.6959, 0.9796, 0.6959, 0.9795, 0.6959, 0.9795, 0.6959, 0.9796, 0.6959, 0.9797, 0.6959, 0.9796, 0.6959, 0.9796, 0.6959, 0.9797, 0.7046, 0.9785, 0.7046, 0.9784, 0.7047, 0.9784, 0.7047, 0.9785, 0.7046, 0.9786, 0.7046, 0.9785, 0.7047, 0.9785, 0.7047, 0.9786, 0.7046, 0.9787, 0.7046, 0.9786, 0.7047, 0.9786, 0.7047, 0.9787, 0.7046, 0.9788, 0.7046, 0.9787, 0.7047, 0.9787, 0.7047, 0.9787, 0.7046, 0.9788, 0.7046, 0.9788, 0.7047, 0.9787, 0.7047, 0.9788, 0.7034, 0.9793, 0.7034, 0.9792, 0.7035, 0.9792, 0.7035, 0.9793, 0.7034, 0.9794, 0.7034, 0.9793, 0.7035, 0.9793, 0.7035, 0.9794, 0.7034, 0.9795, 0.7034, 0.9794, 0.7035, 0.9794, 0.7035, 0.9794, 0.7023, 0.9795, 0.7023, 0.9796, 0.7022, 0.9795, 0.7023, 0.9795, 0.6957, 0.9789, 0.6957, 0.979, 0.6956, 0.979, 0.6956, 0.9789, 0.6957, 0.9788, 0.6957, 0.9789, 0.6957, 0.9789, 0.6957, 0.9788, 0.7031, 0.9796, 0.7031, 0.9796, 0.7031, 0.9797, 0.7031, 0.9797, 0.6966, 0.9789, 0.6966, 0.9789, 0.6966, 0.9787, 0.6966, 0.9787, 0.7046, 0.9796, 0.7045, 0.9796, 0.7045, 0.9795, 0.7046, 0.9795, 0.7009, 0.9793, 0.7009, 0.9793, 0.7009, 0.9795, 0.7009, 0.9795, 0.6966, 0.9787, 0.6966, 0.9787, 0.6966, 0.9786, 0.6966, 0.9786, 0.7009, 0.9795, 0.7009, 0.9795, 0.7009, 0.9797, 0.7009, 0.9797, 0.7043, 0.9789, 0.7044, 0.9789, 0.7044, 0.979, 0.7043, 0.979, 0.7043, 0.979, 0.7044, 0.979, 0.7044, 0.9791, 0.7043, 0.9791, 0.7043, 0.9791, 0.7044, 0.9791, 0.7044, 0.9792, 0.7043, 0.9792, 0.7043, 0.9792, 0.7044, 0.9792, 0.7044, 0.9794, 0.7043, 0.9794, 0.7043, 0.9794, 0.7044, 0.9794, 0.7044, 0.9795, 0.7043, 0.9795, 0.7024, 0.9791, 0.7024, 0.9791, 0.7024, 0.9793, 0.7024, 0.9793, 0.702, 0.9788, 0.702, 0.9788, 0.7019, 0.9788, 0.7019, 0.9788, 0.7024, 0.9793, 0.7024, 0.9793, 0.7024, 0.9795, 0.7024, 0.9795, 0.7009, 0.9795, 0.7009, 0.9795, 0.7011, 0.9794, 0.7011, 0.9795, 0.7026, 0.9786, 0.7026, 0.9785, 0.7027, 0.9785, 0.7027, 0.9785, 0.6966, 0.9791, 0.6966, 0.9791, 0.6966, 0.9789, 0.6966, 0.9789, 0.702, 0.9788, 0.7021, 0.9786, 0.7022, 0.9785, 0.7023, 0.9784, 0.7024, 0.9784, 0.7026, 0.9785, 0.7026, 0.9786, 0.7027, 0.9787, 0.7027, 0.9789, 0.7027, 0.979, 0.7026, 0.9791, 0.7024, 0.9791, 0.7023, 0.9791, 0.7022, 0.979, 0.7021, 0.979, 0.702, 0.9788, 0.7011, 0.9794, 0.7011, 0.9793, 0.7011, 0.9793, 0.7011, 0.9794, 0.7044, 0.9794, 0.7044, 0.9792, 0.7045, 0.9792, 0.7045, 0.9793, 0.6966, 0.9791, 0.6965, 0.9792, 0.6964, 0.9791, 0.6964, 0.979, 0.6965, 0.9786, 0.6966, 0.9787, 0.6964, 0.9788, 0.6964, 0.9787, 0.7044, 0.9791, 0.7044, 0.979, 0.7045, 0.979, 0.7045, 0.9791, 0.6966, 0.9789, 0.6966, 0.9789, 0.6964, 0.9789, 0.6964, 0.9788, 0.7024, 0.9793, 0.7024, 0.9793, 0.7026, 0.9793, 0.7026, 0.9794, 0.7009, 0.9797, 0.7009, 0.9795, 0.7011, 0.9795, 0.7011, 0.9796, 0.7044, 0.9795, 0.7044, 0.9794, 0.7045, 0.9793, 0.7045, 0.9794, 0.6966, 0.9789, 0.6966, 0.9791, 0.6964, 0.979, 0.6964, 0.9789, 0.7009, 0.9795, 0.7009, 0.9793, 0.7011, 0.9793, 0.7011, 0.9794, 0.7044, 0.9792, 0.7044, 0.9791, 0.7045, 0.9791, 0.7045, 0.9792, 0.7024, 0.9795, 0.7024, 0.9793, 0.7026, 0.9794, 0.7026, 0.9795, 0.6966, 0.9787, 0.6966, 0.9789, 0.6964, 0.9788, 0.6964, 0.9788, 0.7044, 0.979, 0.7044, 0.9789, 0.7045, 0.979, 0.7045, 0.979, 0.7024, 0.9793, 0.7024, 0.9791, 0.7026, 0.9792, 0.7026, 0.9793, 0.6964, 0.9788, 0.6964, 0.9788, 0.6963, 0.9788, 0.6963, 0.9788, 0.7026, 0.9793, 0.7026, 0.9792, 0.7026, 0.9792, 0.7026, 0.9793, 0.7011, 0.9795, 0.7011, 0.9794, 0.7011, 0.9794, 0.7011, 0.9795, 0.7026, 0.9794, 0.7026, 0.9793, 0.7026, 0.9793, 0.7026, 0.9794, 0.7011, 0.9796, 0.7011, 0.9795, 0.7011, 0.9795, 0.7011, 0.9796, 0.7026, 0.9795, 0.7026, 0.9794, 0.7026, 0.9794, 0.7026, 0.9795, 0.7045, 0.979, 0.7045, 0.979, 0.7046, 0.979, 0.7046, 0.979, 0.7026, 0.9795, 0.7026, 0.9795, 0.7026, 0.9795, 0.7026, 0.9795, 0.7045, 0.9791, 0.7045, 0.979, 0.7046, 0.979, 0.7046, 0.9791, 0.7045, 0.9792, 0.7045, 0.9791, 0.7046, 0.9791, 0.7046, 0.9792, 0.7028, 0.9792, 0.7029, 0.9791, 0.703, 0.9791, 0.703, 0.9792, 0.7031, 0.9792, 0.7031, 0.9793, 0.7031, 0.9794, 0.7031, 0.9795, 0.703, 0.9795, 0.703, 0.9795, 0.7029, 0.9795, 0.7028, 0.9795, 0.7027, 0.9795, 0.7027, 0.9794, 0.7027, 0.9793, 0.7027, 0.9792, 0.7011, 0.9793, 0.7011, 0.9793, 0.7011, 0.9793, 0.7011, 0.9793, 0.7045, 0.9793, 0.7045, 0.9792, 0.7046, 0.9792, 0.7046, 0.9793, 0.6964, 0.9789, 0.6964, 0.979, 0.6963, 0.979, 0.6963, 0.9789, 0.7045, 0.9794, 0.7045, 0.9793, 0.7046, 0.9793, 0.7046, 0.9794, 0.7009, 0.9786, 0.7009, 0.9786, 0.7008, 0.9786, 0.7008, 0.9786, 0.7009, 0.9791, 0.7009, 0.9792, 0.7009, 0.9792, 0.7009, 0.9792, 0.7008, 0.9788, 0.7008, 0.9787, 0.7009, 0.9787, 0.7009, 0.9788, 0.7008, 0.9787, 0.7008, 0.9787, 0.7009, 0.9787, 0.7009, 0.9787, 0.7024, 0.9796, 0.7024, 0.9796, 0.7024, 0.9796, 0.7024, 0.9796, 0.7021, 0.9797, 0.702, 0.9797, 0.7021, 0.9796, 0.7021, 0.9796, 0.7024, 0.9784, 0.7023, 0.9784, 0.7024, 0.9783, 0.7024, 0.9783, 0.7021, 0.979, 0.7022, 0.979, 0.7021, 0.9791, 0.702, 0.9791, 0.7022, 0.9785, 0.7021, 0.9786, 0.702, 0.9785, 0.7021, 0.9785, 0.7044, 0.9796, 0.7043, 0.9796, 0.7043, 0.9795, 0.7044, 0.9795, 0.6966, 0.9791, 0.6966, 0.9791, 0.6966, 0.9792, 0.6966, 0.9792, 0.703, 0.9796, 0.703, 0.9796, 0.703, 0.9797, 0.703, 0.9797, 0.6965, 0.9797, 0.6965, 0.9797, 0.6965, 0.9796, 0.6965, 0.9796, 0.6952, 0.9793, 0.6952, 0.9793, 0.6952, 0.9795, 0.6952, 0.9795, 0.7009, 0.9793, 0.7009, 0.9793, 0.7009, 0.9792, 0.7009, 0.9792, 0.7028, 0.9797, 0.7028, 0.9797, 0.7028, 0.9796, 0.7028, 0.9796, 0.6966, 0.9791, 0.6967, 0.9791, 0.6967, 0.9792, 0.6967, 0.9792, 0.6967, 0.9788, 0.6966, 0.9788, 0.6967, 0.9787, 0.6967, 0.9787, 0.7023, 0.9797, 0.7023, 0.9797, 0.7023, 0.9796, 0.7023, 0.9796, 0.7024, 0.9795, 0.7024, 0.9795, 0.7024, 0.9796, 0.7024, 0.9796, 0.6963, 0.9788, 0.6963, 0.9789, 0.6963, 0.9789, 0.6963, 0.9789, 0.6963, 0.9788, 0.6963, 0.9788, 0.6963, 0.9789, 0.6963, 0.9788, 0.7031, 0.9791, 0.7031, 0.9792, 0.7031, 0.9792, 0.703, 0.9792, 0.7011, 0.9794, 0.7011, 0.9793, 0.7012, 0.9794, 0.7012, 0.9794, 0.7011, 0.9795, 0.7011, 0.9794, 0.7012, 0.9794, 0.7012, 0.9795, 0.7011, 0.9796, 0.7011, 0.9795, 0.7012, 0.9795, 0.7012, 0.9796, 0.7046, 0.979, 0.7046, 0.979, 0.7047, 0.979, 0.7047, 0.9791, 0.7046, 0.9791, 0.7046, 0.979, 0.7047, 0.9791, 0.7047, 0.9791, 0.7046, 0.9792, 0.7046, 0.9791, 0.7047, 0.9791, 0.7047, 0.9792, 0.7046, 0.9793, 0.7046, 0.9792, 0.7047, 0.9792, 0.7047, 0.9793, 0.7046, 0.9794, 0.7046, 0.9793, 0.7047, 0.9793, 0.7047, 0.9794, 0.7026, 0.9793, 0.7026, 0.9792, 0.7027, 0.9792, 0.7027, 0.9793, 0.7026, 0.9794, 0.7026, 0.9793, 0.7027, 0.9793, 0.7027, 0.9794, 0.7026, 0.9795, 0.7026, 0.9794, 0.7027, 0.9794, 0.7027, 0.9794, 0.7031, 0.9795, 0.7031, 0.9796, 0.703, 0.9795, 0.7031, 0.9795, 0.6963, 0.9789, 0.6963, 0.979, 0.6963, 0.979, 0.6963, 0.9789, 0.6964, 0.9788, 0.6964, 0.9789, 0.6963, 0.9789, 0.6963, 0.9788, 0.6963, 0.9797, 0.6963, 0.9797, 0.6963, 0.9796, 0.6963, 0.9796, 0.6963, 0.9789, 0.6962, 0.9789, 0.6962, 0.9787, 0.6963, 0.9787, 0.7045, 0.9796, 0.7045, 0.9796, 0.7045, 0.9795, 0.7045, 0.9795, 0.6959, 0.9793, 0.696, 0.9793, 0.696, 0.9795, 0.6959, 0.9795, 0.6963, 0.9787, 0.6962, 0.9787, 0.6962, 0.9786, 0.6963, 0.9786, 0.6959, 0.9796, 0.696, 0.9796, 0.696, 0.9797, 0.6959, 0.9797, 0.7009, 0.9786, 0.7009, 0.9786, 0.7009, 0.9787, 0.7009, 0.9787, 0.7009, 0.9787, 0.7009, 0.9787, 0.7009, 0.9788, 0.7009, 0.9788, 0.7009, 0.9788, 0.7009, 0.9788, 0.7009, 0.9789, 0.7009, 0.9789, 0.7009, 0.9789, 0.7009, 0.9789, 0.7009, 0.9791, 0.7009, 0.9791, 0.7009, 0.9791, 0.7009, 0.9791, 0.7009, 0.9791, 0.7009, 0.9791, 0.704, 0.9791, 0.704, 0.9791, 0.704, 0.9793, 0.704, 0.9793, 0.7036, 0.9788, 0.7036, 0.9788, 0.7035, 0.9788, 0.7035, 0.9788, 0.704, 0.9793, 0.704, 0.9793, 0.7041, 0.9795, 0.704, 0.9795, 0.696, 0.9796, 0.696, 0.9795, 0.6961, 0.9795, 0.6961, 0.9796, 0.7042, 0.9786, 0.7042, 0.9785, 0.7043, 0.9785, 0.7043, 0.9785, 0.6963, 0.9791, 0.6962, 0.9791, 0.6962, 0.9789, 0.6963, 0.9789, 0.7036, 0.9788, 0.7037, 0.9786, 0.7038, 0.9785, 0.704, 0.9785, 0.704, 0.9785, 0.7042, 0.9785, 0.7042, 0.9786, 0.7043, 0.9787, 0.7043, 0.9789, 0.7043, 0.979, 0.7042, 0.9791, 0.704, 0.9791, 0.7039, 0.9791, 0.7038, 0.979, 0.7037, 0.979, 0.7036, 0.9788, 0.6961, 0.9795, 0.6962, 0.9794, 0.6962, 0.9794, 0.6962, 0.9795, 0.7009, 0.9791, 0.7009, 0.9789, 0.7011, 0.9789, 0.7011, 0.979, 0.6962, 0.9791, 0.6962, 0.9792, 0.6961, 0.9791, 0.6961, 0.979, 0.6962, 0.9786, 0.6962, 0.9787, 0.6961, 0.9788, 0.6961, 0.9787, 0.7009, 0.9788, 0.7009, 0.9787, 0.7011, 0.9787, 0.7011, 0.9788, 0.6962, 0.9789, 0.6962, 0.9789, 0.6961, 0.9789, 0.6961, 0.9788, 0.704, 0.9793, 0.704, 0.9793, 0.7042, 0.9793, 0.7042, 0.9794, 0.696, 0.9797, 0.696, 0.9796, 0.6961, 0.9796, 0.6962, 0.9797, 0.7009, 0.9791, 0.7009, 0.9791, 0.7011, 0.979, 0.7011, 0.9791, 0.6962, 0.9789, 0.6962, 0.9791, 0.6961, 0.979, 0.6961, 0.9789, 0.696, 0.9795, 0.696, 0.9793, 0.6962, 0.9794, 0.6961, 0.9795, 0.7009, 0.9789, 0.7009, 0.9788, 0.7011, 0.9788, 0.7011, 0.9789, 0.7041, 0.9795, 0.704, 0.9793, 0.7042, 0.9794, 0.7042, 0.9795, 0.6962, 0.9787, 0.6962, 0.9789, 0.6961, 0.9788, 0.6961, 0.9788, 0.7009, 0.9787, 0.7009, 0.9786, 0.7011, 0.9786, 0.7011, 0.9787, 0.704, 0.9793, 0.704, 0.9791, 0.7042, 0.9792, 0.7042, 0.9793, 0.6961, 0.9788, 0.6961, 0.9788, 0.696, 0.9788, 0.696, 0.9788, 0.7042, 0.9793, 0.7042, 0.9792, 0.7043, 0.9792, 0.7043, 0.9793, 0.6961, 0.9796, 0.6961, 0.9795, 0.6962, 0.9795, 0.6962, 0.9796, 0.7042, 0.9794, 0.7042, 0.9793, 0.7043, 0.9793, 0.7043, 0.9794, 0.6962, 0.9797, 0.6961, 0.9796, 0.6962, 0.9796, 0.6962, 0.9797, 0.7042, 0.9795, 0.7042, 0.9794, 0.7043, 0.9794, 0.7043, 0.9795, 0.7011, 0.9787, 0.7011, 0.9786, 0.7012, 0.9786, 0.7011, 0.9787, 0.7042, 0.9795, 0.7042, 0.9795, 0.7043, 0.9795, 0.7043, 0.9795, 0.7011, 0.9788, 0.7011, 0.9787, 0.7011, 0.9787, 0.7011, 0.9788, 0.7011, 0.9789, 0.7011, 0.9788, 0.7011, 0.9788, 0.7011, 0.9789, 0.7036, 0.9792, 0.7037, 0.9791, 0.7038, 0.9791, 0.7038, 0.9792, 0.7039, 0.9792, 0.7039, 0.9793, 0.7039, 0.9794, 0.7039, 0.9795, 0.7038, 0.9795, 0.7038, 0.9795, 0.7037, 0.9795, 0.7036, 0.9795, 0.7035, 0.9795, 0.7035, 0.9794, 0.7035, 0.9793, 0.7035, 0.9792, 0.6962, 0.9794, 0.6962, 0.9793, 0.6962, 0.9793, 0.6962, 0.9794, 0.7011, 0.979, 0.7011, 0.9789, 0.7011, 0.9789, 0.7011, 0.979, 0.6961, 0.9789, 0.6961, 0.979, 0.696, 0.979, 0.696, 0.9789, 0.7011, 0.9791, 0.7011, 0.979, 0.7011, 0.979, 0.7012, 0.9791, 0.7009, 0.9786, 0.7009, 0.9787, 0.7008, 0.9787, 0.7008, 0.9786, 0.696, 0.9792, 0.696, 0.9792, 0.696, 0.9792, 0.696, 0.9792, 0.7009, 0.9788, 0.7009, 0.9788, 0.7008, 0.9788, 0.7008, 0.9788, 0.7009, 0.9787, 0.7009, 0.9787, 0.7008, 0.9787, 0.7008, 0.9787, 0.704, 0.9796, 0.704, 0.9796, 0.704, 0.9796, 0.704, 0.9796, 0.7023, 0.9797, 0.7022, 0.9797, 0.7022, 0.9796, 0.7022, 0.9796, 0.704, 0.9785, 0.704, 0.9785, 0.704, 0.9783, 0.704, 0.9783, 0.7037, 0.979, 0.7038, 0.979, 0.7037, 0.9791, 0.7036, 0.9791, 0.7038, 0.9785, 0.7037, 0.9786, 0.7036, 0.9785, 0.7037, 0.9785, 0.7008, 0.9795, 0.7007, 0.9795, 0.7007, 0.9794, 0.7007, 0.9794, 0.6962, 0.9791, 0.6963, 0.9791, 0.6963, 0.9792, 0.6962, 0.9792, 0.7029, 0.9796, 0.703, 0.9796, 0.703, 0.9797, 0.7029, 0.9797, 0.7039, 0.9797, 0.7039, 0.9797, 0.7039, 0.9796, 0.7039, 0.9796, 0.6952, 0.9796, 0.6952, 0.9796, 0.6952, 0.9795, 0.6952, 0.9795, 0.696, 0.9793, 0.6959, 0.9793, 0.696, 0.9792, 0.696, 0.9792, 0.7008, 0.9797, 0.7007, 0.9797, 0.7007, 0.9795, 0.7007, 0.9795, 0.7007, 0.9793, 0.7008, 0.9793, 0.7007, 0.9794, 0.7007, 0.9794, 0.6966, 0.9786, 0.6967, 0.9786, 0.6967, 0.9787, 0.6967, 0.9787, 0.702, 0.9797, 0.7019, 0.9797, 0.7019, 0.9796, 0.702, 0.9796, 0.704, 0.9795, 0.7041, 0.9795, 0.704, 0.9796, 0.704, 0.9796, 0.696, 0.9788, 0.696, 0.9789, 0.6959, 0.9789, 0.6959, 0.9789, 0.696, 0.9788, 0.696, 0.9788, 0.6959, 0.9789, 0.6959, 0.9788, 0.7039, 0.9791, 0.7039, 0.9792, 0.7039, 0.9792, 0.7038, 0.9792, 0.6962, 0.9795, 0.6962, 0.9794, 0.6963, 0.9794, 0.6963, 0.9795, 0.6962, 0.9796, 0.6962, 0.9795, 0.6963, 0.9795, 0.6963, 0.9796, 0.6962, 0.9797, 0.6962, 0.9796, 0.6963, 0.9796, 0.6963, 0.9797, 0.7011, 0.9787, 0.7012, 0.9786, 0.7012, 0.9787, 0.7012, 0.9787, 0.7011, 0.9788, 0.7011, 0.9787, 0.7012, 0.9787, 0.7012, 0.9788, 0.7011, 0.9789, 0.7011, 0.9788, 0.7012, 0.9788, 0.7012, 0.9789, 0.7011, 0.979, 0.7011, 0.9789, 0.7012, 0.9789, 0.7012, 0.979, 0.7012, 0.9791, 0.7011, 0.979, 0.7012, 0.979, 0.7012, 0.979, 0.7043, 0.9793, 0.7043, 0.9792, 0.7043, 0.9792, 0.7043, 0.9793, 0.7043, 0.9794, 0.7043, 0.9793, 0.7043, 0.9793, 0.7043, 0.9794, 0.7043, 0.9795, 0.7043, 0.9794, 0.7043, 0.9794, 0.7043, 0.9794, 0.7039, 0.9795, 0.7039, 0.9796, 0.7038, 0.9795, 0.7039, 0.9795, 0.696, 0.9789, 0.696, 0.979, 0.6959, 0.979, 0.6959, 0.9789, 0.6961, 0.9788, 0.6961, 0.9789, 0.696, 0.9789, 0.696, 0.9788])
me_cube_001.materials.append(mat_pandamat)
me_cube_001.update()

# ---- objects
ob_microwave_body = bpy.data.objects.new('Microwave Body', me_cube_170)
ob_microwave_door = bpy.data.objects.new('Microwave Door', me_cube_003)
ob_door_window = bpy.data.objects.new('Door Window', me_cube_004)
ob_microwave_buttons = bpy.data.objects.new('Microwave Buttons', me_cube_001)

# ---- transforms, parenting, visibility, modifiers, constraints
ob_microwave_body.location = (0.0, 0.0, 0.0)
ob_microwave_body.rotation_euler = (1.571, -0.0, 0.0)
ob_microwave_body.scale = (0.01, 0.01, 0.01)
ob_microwave_body.color = (0.8, 0.8, 0.8, 1.0)
_m = ob_microwave_body.modifiers.new('Smooth by Angle', 'NODES')
_m.node_group = ng_smooth_by_angle
_m.use_pin_to_last = True
_m.show_group_selector = False
ob_microwave_door.location = (0.0, 0.0, 0.0)
ob_microwave_door.rotation_euler = (1.571, -0.0, 0.0)
ob_microwave_door.scale = (0.01, 0.01, 0.01)
ob_microwave_door.color = (0.8, 0.8, 0.8, 1.0)
_m = ob_microwave_door.modifiers.new('Smooth by Angle', 'NODES')
_m.node_group = ng_smooth_by_angle
_m.use_pin_to_last = True
_m.show_group_selector = False
ob_door_window.location = (0.0, 0.0, 0.0)
ob_door_window.rotation_euler = (1.571, -0.0, 0.0)
ob_door_window.scale = (0.01, 0.01, 0.01)
ob_door_window.color = (0.8, 0.8, 0.8, 1.0)
_m = ob_door_window.modifiers.new('Smooth by Angle', 'NODES')
_m.node_group = ng_smooth_by_angle
_m.use_pin_to_last = True
_m.show_group_selector = False
ob_microwave_buttons.location = (0.0, 0.0, 0.0)
ob_microwave_buttons.rotation_euler = (1.571, -0.0, 0.0)
ob_microwave_buttons.scale = (0.01, 0.01, 0.01)
ob_microwave_buttons.color = (0.8, 0.8, 0.8, 1.0)
_m = ob_microwave_buttons.modifiers.new('Smooth by Angle', 'NODES')
_m.node_group = ng_smooth_by_angle
_m.use_pin_to_last = True
_m.show_group_selector = False

# ---- collection membership
col_collection.objects.link(ob_microwave_body)
col_collection.objects.link(ob_microwave_door)
col_collection.objects.link(ob_door_window)
col_collection.objects.link(ob_microwave_buttons)

# ---- scene / render settings (as saved in the file)
scene.frame_start = 1; scene.frame_end = 250; scene.frame_set(1)
scene.render.engine = 'BLENDER_EEVEE_NEXT'
bpy.context.view_layer.update()

# ---- added for rendering (the .blend has no active camera and no usable light): camera, sun
cam_auto = bpy.data.cameras.new('AutoCamera')
cam_auto.lens = 50.0
cam_auto.sensor_width = 36.0
cam_auto.clip_end = 1000.0
ob_auto_camera = bpy.data.objects.new('AutoCamera', cam_auto)
scene.collection.objects.link(ob_auto_camera)
ob_auto_camera.location = (0.804705, -0.97816, 0.822866)
ob_auto_camera.rotation_euler = (1.09748, -7.21219e-08, 0.694738)
scene.camera = ob_auto_camera
light_auto_sun = bpy.data.lights.new('AutoSun', 'SUN')
light_auto_sun.energy = 3.0
light_auto_sun.angle = 0.0523599
ob_auto_sun = bpy.data.objects.new('AutoSun', light_auto_sun)
scene.collection.objects.link(ob_auto_sun)
ob_auto_sun.rotation_euler = (0.872665, 0.174533, 0.523599)
bpy.context.view_layer.update()
